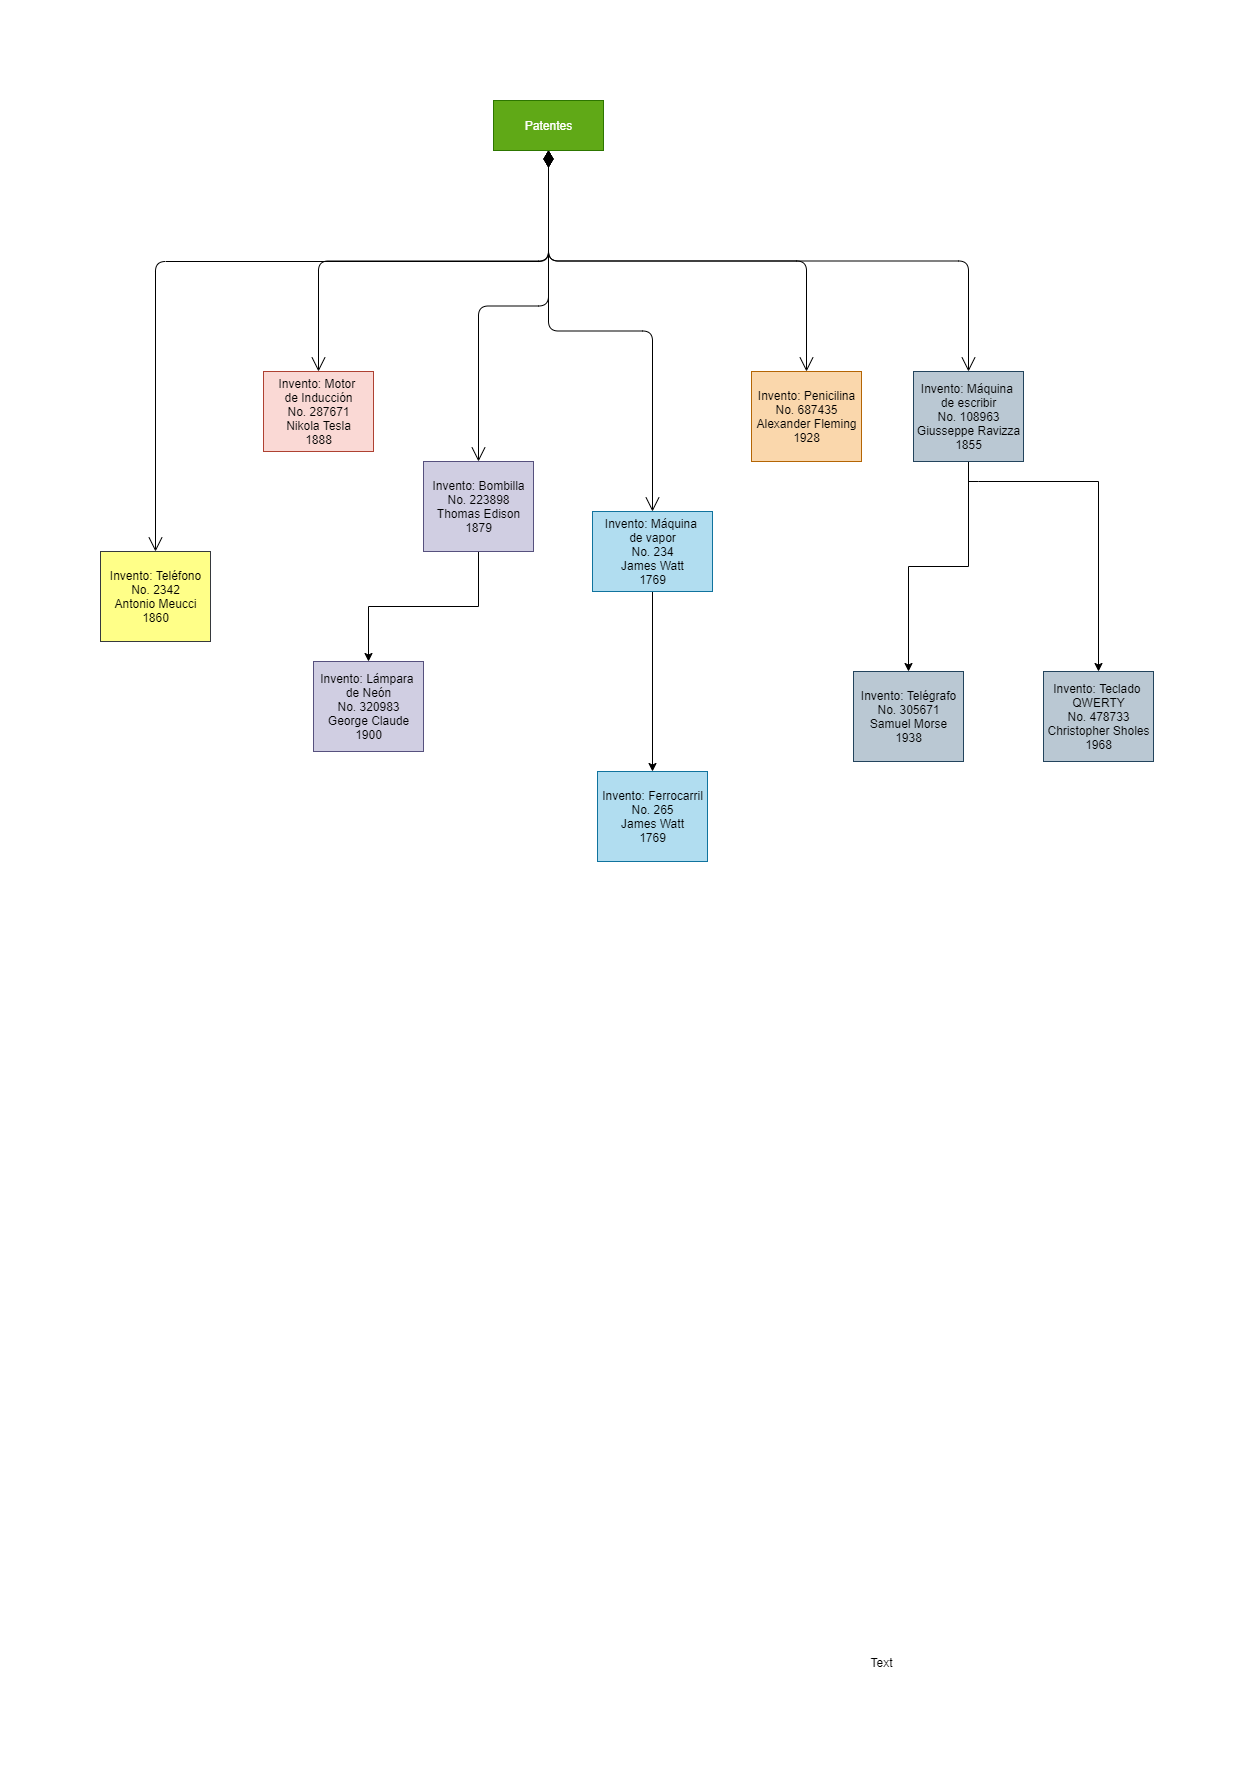

The diagram above was exported from draw.io. Its source (the exported page's mxGraphModel, read from the mxfile embedded in the PNG):
<mxGraphModel dx="1820" dy="1223" grid="0" gridSize="10" guides="1" tooltips="1" connect="1" arrows="1" fold="1" page="0" pageScale="1" pageWidth="827" pageHeight="1169" math="0" shadow="0">
  <root>
    <mxCell id="0" />
    <mxCell id="1" parent="0" />
    <mxCell id="mlhgbMGafbZAYSvZq5uQ-1" value="Invento: Motor &lt;br&gt;de Inducción&lt;br&gt;No. 287671&lt;br&gt;Nikola Tesla&lt;br&gt;1888&lt;br&gt;" style="html=1;fillColor=#fad9d5;strokeColor=#ae4132;" parent="1" vertex="1">
      <mxGeometry x="30" y="200" width="110" height="80" as="geometry" />
    </mxCell>
    <mxCell id="mlhgbMGafbZAYSvZq5uQ-4" value="Patentes" style="html=1;fillColor=#60a917;strokeColor=#2D7600;fontColor=#ffffff;" parent="1" vertex="1">
      <mxGeometry x="260" y="-71" width="110" height="50" as="geometry" />
    </mxCell>
    <mxCell id="mlhgbMGafbZAYSvZq5uQ-8" value="Text" style="text;html=1;align=center;verticalAlign=middle;resizable=0;points=[];autosize=1;" parent="1" vertex="1">
      <mxGeometry x="628" y="1481" width="40" height="20" as="geometry" />
    </mxCell>
    <mxCell id="mlhgbMGafbZAYSvZq5uQ-26" style="edgeStyle=orthogonalEdgeStyle;rounded=0;orthogonalLoop=1;jettySize=auto;html=1;exitX=0.5;exitY=1;exitDx=0;exitDy=0;entryX=0.5;entryY=0;entryDx=0;entryDy=0;" parent="1" source="mlhgbMGafbZAYSvZq5uQ-9" target="mlhgbMGafbZAYSvZq5uQ-19" edge="1">
      <mxGeometry relative="1" as="geometry" />
    </mxCell>
    <mxCell id="mlhgbMGafbZAYSvZq5uQ-9" value="Invento: Máquina &lt;br&gt;de vapor&lt;br&gt;No. 234&lt;br&gt;James Watt&lt;br&gt;1769&lt;br&gt;" style="html=1;fillColor=#b1ddf0;strokeColor=#10739e;" parent="1" vertex="1">
      <mxGeometry x="359" y="340" width="120" height="80" as="geometry" />
    </mxCell>
    <mxCell id="mlhgbMGafbZAYSvZq5uQ-23" style="edgeStyle=orthogonalEdgeStyle;rounded=0;orthogonalLoop=1;jettySize=auto;html=1;exitX=0.5;exitY=1;exitDx=0;exitDy=0;entryX=0.5;entryY=0;entryDx=0;entryDy=0;" parent="1" source="mlhgbMGafbZAYSvZq5uQ-10" target="mlhgbMGafbZAYSvZq5uQ-14" edge="1">
      <mxGeometry relative="1" as="geometry" />
    </mxCell>
    <mxCell id="mlhgbMGafbZAYSvZq5uQ-25" style="edgeStyle=orthogonalEdgeStyle;rounded=0;orthogonalLoop=1;jettySize=auto;html=1;exitX=0.5;exitY=1;exitDx=0;exitDy=0;entryX=0.5;entryY=0;entryDx=0;entryDy=0;" parent="1" source="mlhgbMGafbZAYSvZq5uQ-10" target="mlhgbMGafbZAYSvZq5uQ-11" edge="1">
      <mxGeometry relative="1" as="geometry">
        <Array as="points">
          <mxPoint x="745" y="310" />
          <mxPoint x="825" y="310" />
        </Array>
      </mxGeometry>
    </mxCell>
    <mxCell id="mlhgbMGafbZAYSvZq5uQ-10" value="Invento: Máquina &lt;br&gt;de escribir&lt;br&gt;No. 108963&lt;br&gt;Giusseppe Ravizza&lt;br&gt;1855" style="html=1;fillColor=#bac8d3;strokeColor=#23445d;" parent="1" vertex="1">
      <mxGeometry x="680" y="200" width="110" height="90" as="geometry" />
    </mxCell>
    <mxCell id="mlhgbMGafbZAYSvZq5uQ-11" value="Invento: Teclado &lt;br&gt;QWERTY&lt;br&gt;No. 478733&lt;br&gt;Christopher Sholes&lt;br&gt;1968" style="html=1;fillColor=#bac8d3;strokeColor=#23445d;" parent="1" vertex="1">
      <mxGeometry x="810" y="500" width="110" height="90" as="geometry" />
    </mxCell>
    <mxCell id="mlhgbMGafbZAYSvZq5uQ-14" value="Invento: Telégrafo&lt;br&gt;No. 305671&lt;br&gt;Samuel Morse&lt;br&gt;1938" style="html=1;fillColor=#bac8d3;strokeColor=#23445d;" parent="1" vertex="1">
      <mxGeometry x="620" y="500" width="110" height="90" as="geometry" />
    </mxCell>
    <mxCell id="mlhgbMGafbZAYSvZq5uQ-15" value="Invento: Teléfono&lt;br&gt;No. 2342&lt;br&gt;Antonio Meucci&lt;br&gt;1860" style="html=1;fillColor=#ffff88;strokeColor=#36393d;" parent="1" vertex="1">
      <mxGeometry x="-133" y="380" width="110" height="90" as="geometry" />
    </mxCell>
    <mxCell id="mlhgbMGafbZAYSvZq5uQ-16" value="Invento: Lámpara &lt;br&gt;de Neón&lt;br&gt;No. 320983&lt;br&gt;George Claude&lt;br&gt;1900" style="html=1;fillColor=#d0cee2;strokeColor=#56517e;" parent="1" vertex="1">
      <mxGeometry x="80" y="490" width="110" height="90" as="geometry" />
    </mxCell>
    <mxCell id="mlhgbMGafbZAYSvZq5uQ-27" style="edgeStyle=orthogonalEdgeStyle;rounded=0;orthogonalLoop=1;jettySize=auto;html=1;exitX=0.5;exitY=1;exitDx=0;exitDy=0;entryX=0.5;entryY=0;entryDx=0;entryDy=0;" parent="1" source="mlhgbMGafbZAYSvZq5uQ-17" target="mlhgbMGafbZAYSvZq5uQ-16" edge="1">
      <mxGeometry relative="1" as="geometry" />
    </mxCell>
    <mxCell id="mlhgbMGafbZAYSvZq5uQ-17" value="Invento: Bombilla&lt;br&gt;No. 223898&lt;br&gt;Thomas Edison&lt;br&gt;1879" style="html=1;fillColor=#d0cee2;strokeColor=#56517e;" parent="1" vertex="1">
      <mxGeometry x="190" y="290" width="110" height="90" as="geometry" />
    </mxCell>
    <mxCell id="mlhgbMGafbZAYSvZq5uQ-18" value="Invento: Penicilina&lt;br&gt;No. 687435&lt;br&gt;Alexander Fleming&lt;br&gt;1928" style="html=1;fillColor=#fad7ac;strokeColor=#b46504;" parent="1" vertex="1">
      <mxGeometry x="518" y="200" width="110" height="90" as="geometry" />
    </mxCell>
    <mxCell id="mlhgbMGafbZAYSvZq5uQ-19" value="Invento: Ferrocarril&lt;br&gt;No. 265&lt;br&gt;James Watt&lt;br&gt;1769" style="html=1;fillColor=#b1ddf0;strokeColor=#10739e;" parent="1" vertex="1">
      <mxGeometry x="364" y="600" width="110" height="90" as="geometry" />
    </mxCell>
    <mxCell id="mlhgbMGafbZAYSvZq5uQ-20" value="" style="endArrow=open;html=1;endSize=12;startArrow=diamondThin;startSize=14;startFill=1;edgeStyle=orthogonalEdgeStyle;align=left;verticalAlign=bottom;exitX=0.5;exitY=1;exitDx=0;exitDy=0;entryX=0.5;entryY=0;entryDx=0;entryDy=0;" parent="1" source="mlhgbMGafbZAYSvZq5uQ-4" target="mlhgbMGafbZAYSvZq5uQ-9" edge="1">
      <mxGeometry x="1" y="70" relative="1" as="geometry">
        <mxPoint x="430" y="70" as="sourcePoint" />
        <mxPoint x="590" y="70" as="targetPoint" />
        <mxPoint as="offset" />
      </mxGeometry>
    </mxCell>
    <mxCell id="mlhgbMGafbZAYSvZq5uQ-22" value="" style="endArrow=open;html=1;endSize=12;startArrow=diamondThin;startSize=14;startFill=1;edgeStyle=orthogonalEdgeStyle;align=left;verticalAlign=bottom;exitX=0.5;exitY=1;exitDx=0;exitDy=0;entryX=0.5;entryY=0;entryDx=0;entryDy=0;" parent="1" source="mlhgbMGafbZAYSvZq5uQ-4" target="mlhgbMGafbZAYSvZq5uQ-1" edge="1">
      <mxGeometry x="1" y="70" relative="1" as="geometry">
        <mxPoint x="440" y="80" as="sourcePoint" />
        <mxPoint x="600" y="80" as="targetPoint" />
        <mxPoint as="offset" />
      </mxGeometry>
    </mxCell>
    <mxCell id="mlhgbMGafbZAYSvZq5uQ-28" value="" style="endArrow=open;html=1;endSize=12;startArrow=diamondThin;startSize=14;startFill=1;edgeStyle=orthogonalEdgeStyle;align=left;verticalAlign=bottom;exitX=0.5;exitY=1;exitDx=0;exitDy=0;entryX=0.5;entryY=0;entryDx=0;entryDy=0;" parent="1" source="mlhgbMGafbZAYSvZq5uQ-4" target="mlhgbMGafbZAYSvZq5uQ-15" edge="1">
      <mxGeometry x="1" y="70" relative="1" as="geometry">
        <mxPoint x="450" y="90" as="sourcePoint" />
        <mxPoint x="610" y="90" as="targetPoint" />
        <mxPoint as="offset" />
        <Array as="points">
          <mxPoint x="315" y="90" />
          <mxPoint x="-78" y="90" />
        </Array>
      </mxGeometry>
    </mxCell>
    <mxCell id="mlhgbMGafbZAYSvZq5uQ-29" value="" style="endArrow=open;html=1;endSize=12;startArrow=diamondThin;startSize=14;startFill=1;edgeStyle=orthogonalEdgeStyle;align=left;verticalAlign=bottom;exitX=0.5;exitY=1;exitDx=0;exitDy=0;entryX=0.5;entryY=0;entryDx=0;entryDy=0;" parent="1" source="mlhgbMGafbZAYSvZq5uQ-4" target="mlhgbMGafbZAYSvZq5uQ-18" edge="1">
      <mxGeometry x="1" y="70" relative="1" as="geometry">
        <mxPoint x="460" y="100" as="sourcePoint" />
        <mxPoint x="620" y="100" as="targetPoint" />
        <mxPoint as="offset" />
      </mxGeometry>
    </mxCell>
    <mxCell id="mlhgbMGafbZAYSvZq5uQ-30" value="" style="endArrow=open;html=1;endSize=12;startArrow=diamondThin;startSize=14;startFill=1;edgeStyle=orthogonalEdgeStyle;align=left;verticalAlign=bottom;exitX=0.5;exitY=1;exitDx=0;exitDy=0;entryX=0.5;entryY=0;entryDx=0;entryDy=0;" parent="1" source="mlhgbMGafbZAYSvZq5uQ-4" target="mlhgbMGafbZAYSvZq5uQ-10" edge="1">
      <mxGeometry x="1" y="70" relative="1" as="geometry">
        <mxPoint x="470" y="110" as="sourcePoint" />
        <mxPoint x="630" y="110" as="targetPoint" />
        <mxPoint as="offset" />
      </mxGeometry>
    </mxCell>
    <mxCell id="mlhgbMGafbZAYSvZq5uQ-31" value="" style="endArrow=open;html=1;endSize=12;startArrow=diamondThin;startSize=14;startFill=1;edgeStyle=orthogonalEdgeStyle;align=left;verticalAlign=bottom;exitX=0.5;exitY=1;exitDx=0;exitDy=0;entryX=0.5;entryY=0;entryDx=0;entryDy=0;" parent="1" source="mlhgbMGafbZAYSvZq5uQ-4" target="mlhgbMGafbZAYSvZq5uQ-17" edge="1">
      <mxGeometry x="1" y="70" relative="1" as="geometry">
        <mxPoint x="480" y="120" as="sourcePoint" />
        <mxPoint x="640" y="120" as="targetPoint" />
        <mxPoint as="offset" />
      </mxGeometry>
    </mxCell>
  </root>
</mxGraphModel>